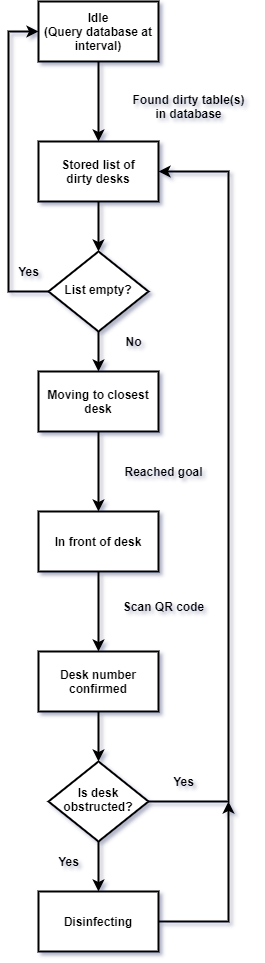

The diagram above was exported from draw.io. Its source (the exported page's mxGraphModel, read from the mxfile embedded in the PNG):
<mxGraphModel dx="3342" dy="1785" grid="1" gridSize="10" guides="1" tooltips="1" connect="1" arrows="1" fold="1" page="1" pageScale="1" pageWidth="827" pageHeight="1169" math="0" shadow="0">
  <root>
    <mxCell id="0" />
    <mxCell id="1" parent="0" />
    <mxCell id="kKbY2pNEgEtBOSHOuDf9-14" style="edgeStyle=orthogonalEdgeStyle;rounded=0;orthogonalLoop=1;jettySize=auto;html=1;exitX=0.5;exitY=1;exitDx=0;exitDy=0;strokeWidth=2;" parent="1" source="kKbY2pNEgEtBOSHOuDf9-10" target="kKbY2pNEgEtBOSHOuDf9-11" edge="1">
      <mxGeometry relative="1" as="geometry" />
    </mxCell>
    <mxCell id="kKbY2pNEgEtBOSHOuDf9-10" value="&lt;b&gt;Idle&lt;br&gt;(Query database at interval)&lt;br&gt;&lt;/b&gt;" style="rounded=0;whiteSpace=wrap;html=1;strokeWidth=2;" parent="1" vertex="1">
      <mxGeometry x="310" y="40" width="120" height="60" as="geometry" />
    </mxCell>
    <mxCell id="ZviE403sBdD3rLBeH075-10" style="edgeStyle=orthogonalEdgeStyle;rounded=0;orthogonalLoop=1;jettySize=auto;html=1;exitX=0.5;exitY=1;exitDx=0;exitDy=0;entryX=0.5;entryY=0;entryDx=0;entryDy=0;endArrow=classic;endFill=1;strokeWidth=2;" parent="1" source="kKbY2pNEgEtBOSHOuDf9-11" target="ZviE403sBdD3rLBeH075-6" edge="1">
      <mxGeometry relative="1" as="geometry" />
    </mxCell>
    <mxCell id="kKbY2pNEgEtBOSHOuDf9-11" value="Stored list of&lt;br&gt;dirty desks" style="rounded=0;whiteSpace=wrap;html=1;strokeWidth=2;fontStyle=1" parent="1" vertex="1">
      <mxGeometry x="310" y="180" width="120" height="60" as="geometry" />
    </mxCell>
    <mxCell id="kKbY2pNEgEtBOSHOuDf9-13" value="&lt;b&gt;Found dirty table(s)&lt;br&gt;in database&lt;/b&gt;" style="text;html=1;align=center;verticalAlign=middle;resizable=0;points=[];autosize=1;" parent="1" vertex="1">
      <mxGeometry x="395" y="130" width="130" height="30" as="geometry" />
    </mxCell>
    <mxCell id="kKbY2pNEgEtBOSHOuDf9-22" value="Moving to closest&lt;br&gt;desk" style="rounded=0;whiteSpace=wrap;html=1;strokeWidth=2;fontStyle=1" parent="1" vertex="1">
      <mxGeometry x="310" y="410" width="120" height="60" as="geometry" />
    </mxCell>
    <mxCell id="kKbY2pNEgEtBOSHOuDf9-24" style="edgeStyle=orthogonalEdgeStyle;rounded=0;orthogonalLoop=1;jettySize=auto;html=1;exitX=0.5;exitY=1;exitDx=0;exitDy=0;strokeWidth=2;" parent="1" target="kKbY2pNEgEtBOSHOuDf9-25" edge="1">
      <mxGeometry relative="1" as="geometry">
        <mxPoint x="370" y="470" as="sourcePoint" />
      </mxGeometry>
    </mxCell>
    <mxCell id="kKbY2pNEgEtBOSHOuDf9-25" value="In front of desk" style="rounded=0;whiteSpace=wrap;html=1;strokeWidth=2;fontStyle=1" parent="1" vertex="1">
      <mxGeometry x="310" y="550" width="120" height="60" as="geometry" />
    </mxCell>
    <mxCell id="kKbY2pNEgEtBOSHOuDf9-26" value="&lt;b&gt;Reached goal&lt;/b&gt;" style="text;html=1;align=center;verticalAlign=middle;resizable=0;points=[];autosize=1;" parent="1" vertex="1">
      <mxGeometry x="390" y="500" width="90" height="20" as="geometry" />
    </mxCell>
    <mxCell id="kKbY2pNEgEtBOSHOuDf9-27" style="edgeStyle=orthogonalEdgeStyle;rounded=0;orthogonalLoop=1;jettySize=auto;html=1;exitX=0.5;exitY=1;exitDx=0;exitDy=0;strokeWidth=2;" parent="1" target="kKbY2pNEgEtBOSHOuDf9-28" edge="1">
      <mxGeometry relative="1" as="geometry">
        <mxPoint x="370" y="610" as="sourcePoint" />
      </mxGeometry>
    </mxCell>
    <mxCell id="kKbY2pNEgEtBOSHOuDf9-28" value="Desk number confirmed" style="rounded=0;whiteSpace=wrap;html=1;strokeWidth=2;fontStyle=1" parent="1" vertex="1">
      <mxGeometry x="310" y="690" width="120" height="60" as="geometry" />
    </mxCell>
    <mxCell id="kKbY2pNEgEtBOSHOuDf9-29" value="&lt;b&gt;Scan QR code&lt;/b&gt;" style="text;html=1;align=center;verticalAlign=middle;resizable=0;points=[];autosize=1;" parent="1" vertex="1">
      <mxGeometry x="385" y="635" width="100" height="20" as="geometry" />
    </mxCell>
    <mxCell id="ZviE403sBdD3rLBeH075-25" style="edgeStyle=orthogonalEdgeStyle;rounded=0;orthogonalLoop=1;jettySize=auto;html=1;exitX=1;exitY=0.5;exitDx=0;exitDy=0;endArrow=classic;endFill=1;strokeWidth=2;" parent="1" source="kKbY2pNEgEtBOSHOuDf9-44" edge="1">
      <mxGeometry relative="1" as="geometry">
        <mxPoint x="500" y="840" as="targetPoint" />
        <Array as="points">
          <mxPoint x="500" y="960" />
          <mxPoint x="500" y="840" />
        </Array>
      </mxGeometry>
    </mxCell>
    <mxCell id="kKbY2pNEgEtBOSHOuDf9-44" value="Disinfecting" style="rounded=0;whiteSpace=wrap;html=1;strokeWidth=2;fontStyle=1" parent="1" vertex="1">
      <mxGeometry x="310" y="930" width="120" height="60" as="geometry" />
    </mxCell>
    <mxCell id="ZviE403sBdD3rLBeH075-1" value="&lt;b&gt;No&lt;/b&gt;" style="text;html=1;align=center;verticalAlign=middle;resizable=0;points=[];autosize=1;" parent="1" vertex="1">
      <mxGeometry x="390" y="370" width="30" height="20" as="geometry" />
    </mxCell>
    <mxCell id="ZviE403sBdD3rLBeH075-2" value="&lt;b&gt;Yes&lt;/b&gt;" style="text;html=1;align=center;verticalAlign=middle;resizable=0;points=[];autosize=1;" parent="1" vertex="1">
      <mxGeometry x="280" y="300" width="40" height="20" as="geometry" />
    </mxCell>
    <mxCell id="ZviE403sBdD3rLBeH075-12" style="edgeStyle=orthogonalEdgeStyle;rounded=0;orthogonalLoop=1;jettySize=auto;html=1;exitX=0.5;exitY=1;exitDx=0;exitDy=0;entryX=0.5;entryY=0;entryDx=0;entryDy=0;endArrow=classic;endFill=1;strokeWidth=2;" parent="1" source="ZviE403sBdD3rLBeH075-6" target="kKbY2pNEgEtBOSHOuDf9-22" edge="1">
      <mxGeometry relative="1" as="geometry" />
    </mxCell>
    <mxCell id="ZviE403sBdD3rLBeH075-13" style="edgeStyle=orthogonalEdgeStyle;rounded=0;orthogonalLoop=1;jettySize=auto;html=1;endArrow=classic;endFill=1;strokeWidth=2;entryX=0;entryY=0.5;entryDx=0;entryDy=0;" parent="1" source="ZviE403sBdD3rLBeH075-6" target="kKbY2pNEgEtBOSHOuDf9-10" edge="1">
      <mxGeometry relative="1" as="geometry">
        <mxPoint x="220" y="330" as="targetPoint" />
        <Array as="points">
          <mxPoint x="280" y="330" />
          <mxPoint x="280" y="70" />
        </Array>
      </mxGeometry>
    </mxCell>
    <mxCell id="ZviE403sBdD3rLBeH075-6" value="&lt;b&gt;List empty?&lt;/b&gt;" style="rhombus;whiteSpace=wrap;html=1;shadow=0;fontFamily=Helvetica;fontSize=12;align=center;strokeWidth=2;spacing=6;spacingTop=-4;" parent="1" vertex="1">
      <mxGeometry x="320" y="290" width="100" height="80" as="geometry" />
    </mxCell>
    <mxCell id="ZviE403sBdD3rLBeH075-16" style="edgeStyle=orthogonalEdgeStyle;rounded=0;orthogonalLoop=1;jettySize=auto;html=1;exitX=0.5;exitY=1;exitDx=0;exitDy=0;entryX=0.5;entryY=0;entryDx=0;entryDy=0;endArrow=classic;endFill=1;strokeWidth=2;" parent="1" target="ZviE403sBdD3rLBeH075-17" edge="1">
      <mxGeometry relative="1" as="geometry">
        <mxPoint x="370" y="750" as="sourcePoint" />
      </mxGeometry>
    </mxCell>
    <mxCell id="ZviE403sBdD3rLBeH075-18" style="edgeStyle=orthogonalEdgeStyle;rounded=0;orthogonalLoop=1;jettySize=auto;html=1;exitX=1;exitY=0.5;exitDx=0;exitDy=0;entryX=1;entryY=0.5;entryDx=0;entryDy=0;endArrow=classic;endFill=1;strokeWidth=2;" parent="1" source="ZviE403sBdD3rLBeH075-17" target="kKbY2pNEgEtBOSHOuDf9-11" edge="1">
      <mxGeometry relative="1" as="geometry">
        <Array as="points">
          <mxPoint x="500" y="840" />
          <mxPoint x="500" y="210" />
        </Array>
      </mxGeometry>
    </mxCell>
    <mxCell id="ZviE403sBdD3rLBeH075-21" style="edgeStyle=orthogonalEdgeStyle;rounded=0;orthogonalLoop=1;jettySize=auto;html=1;exitX=0.5;exitY=1;exitDx=0;exitDy=0;endArrow=classic;endFill=1;strokeWidth=2;entryX=0.5;entryY=0;entryDx=0;entryDy=0;" parent="1" source="ZviE403sBdD3rLBeH075-17" target="kKbY2pNEgEtBOSHOuDf9-44" edge="1">
      <mxGeometry relative="1" as="geometry">
        <mxPoint x="370" y="920" as="targetPoint" />
      </mxGeometry>
    </mxCell>
    <mxCell id="ZviE403sBdD3rLBeH075-17" value="&lt;b&gt;Is desk obstructed?&lt;/b&gt;" style="rhombus;whiteSpace=wrap;html=1;shadow=0;fontFamily=Helvetica;fontSize=12;align=center;strokeWidth=2;spacing=6;spacingTop=-4;" parent="1" vertex="1">
      <mxGeometry x="320" y="800" width="100" height="80" as="geometry" />
    </mxCell>
    <mxCell id="ZviE403sBdD3rLBeH075-22" value="&lt;b&gt;Yes&lt;/b&gt;" style="text;html=1;align=center;verticalAlign=middle;resizable=0;points=[];autosize=1;" parent="1" vertex="1">
      <mxGeometry x="435" y="810" width="40" height="20" as="geometry" />
    </mxCell>
    <mxCell id="ZviE403sBdD3rLBeH075-23" value="&lt;b&gt;Yes&lt;/b&gt;" style="text;html=1;align=center;verticalAlign=middle;resizable=0;points=[];autosize=1;" parent="1" vertex="1">
      <mxGeometry x="320" y="890" width="40" height="20" as="geometry" />
    </mxCell>
  </root>
</mxGraphModel>